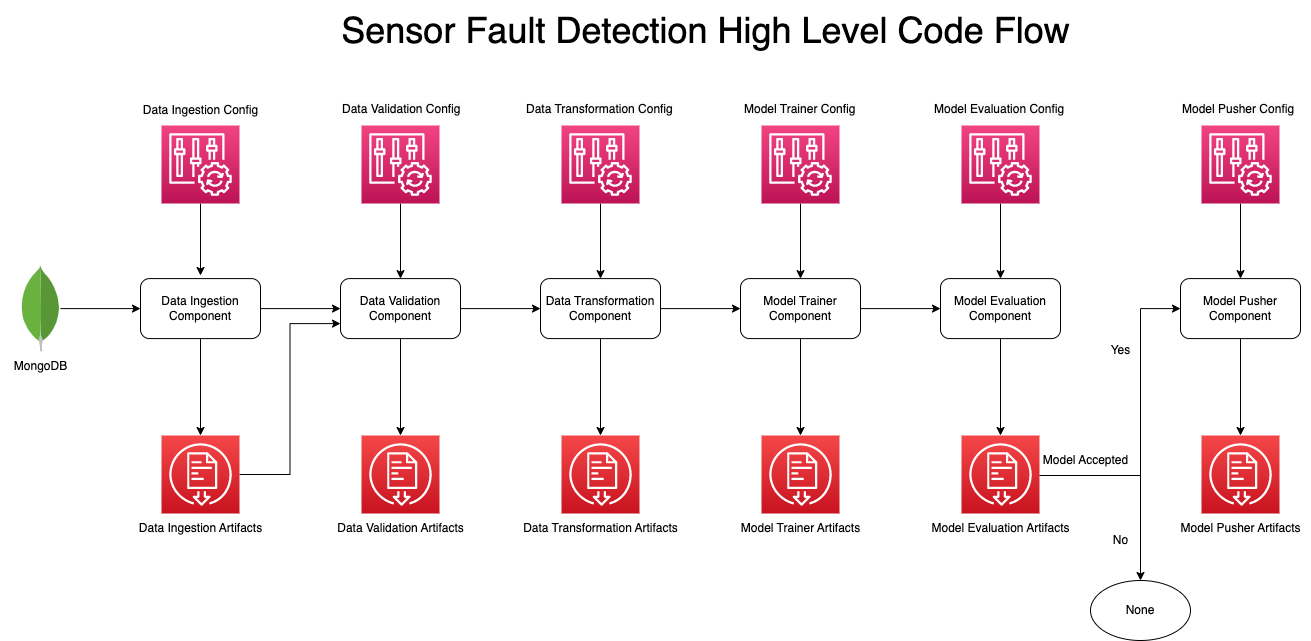

The diagram above was exported from draw.io. Its source (the exported page's mxGraphModel, read from the mxfile embedded in the PNG):
<mxGraphModel dx="1546" dy="947" grid="1" gridSize="10" guides="1" tooltips="1" connect="1" arrows="1" fold="1" page="1" pageScale="1" pageWidth="1100" pageHeight="850" math="0" shadow="0">
  <root>
    <mxCell id="0" />
    <mxCell id="1" parent="0" />
    <mxCell id="fyb3bXokrUtebub9zL-j-4" style="edgeStyle=orthogonalEdgeStyle;rounded=0;orthogonalLoop=1;jettySize=auto;html=1;entryX=0;entryY=0.5;entryDx=0;entryDy=0;" edge="1" parent="1" source="fyb3bXokrUtebub9zL-j-1" target="fyb3bXokrUtebub9zL-j-3">
      <mxGeometry relative="1" as="geometry" />
    </mxCell>
    <mxCell id="fyb3bXokrUtebub9zL-j-1" value="" style="dashed=0;outlineConnect=0;html=1;align=center;labelPosition=center;verticalLabelPosition=bottom;verticalAlign=top;shape=mxgraph.weblogos.mongodb" vertex="1" parent="1">
      <mxGeometry x="40" y="350" width="40" height="86.2" as="geometry" />
    </mxCell>
    <mxCell id="fyb3bXokrUtebub9zL-j-2" value="MongoDB" style="text;html=1;align=center;verticalAlign=middle;resizable=0;points=[];autosize=1;strokeColor=none;fillColor=none;" vertex="1" parent="1">
      <mxGeometry x="20" y="436.2" width="80" height="30" as="geometry" />
    </mxCell>
    <mxCell id="fyb3bXokrUtebub9zL-j-9" style="edgeStyle=orthogonalEdgeStyle;rounded=0;orthogonalLoop=1;jettySize=auto;html=1;" edge="1" parent="1" source="fyb3bXokrUtebub9zL-j-3" target="fyb3bXokrUtebub9zL-j-5">
      <mxGeometry relative="1" as="geometry" />
    </mxCell>
    <mxCell id="fyb3bXokrUtebub9zL-j-18" style="edgeStyle=orthogonalEdgeStyle;rounded=0;orthogonalLoop=1;jettySize=auto;html=1;entryX=0.5;entryY=0;entryDx=0;entryDy=0;entryPerimeter=0;" edge="1" parent="1" source="fyb3bXokrUtebub9zL-j-3" target="fyb3bXokrUtebub9zL-j-14">
      <mxGeometry relative="1" as="geometry" />
    </mxCell>
    <mxCell id="fyb3bXokrUtebub9zL-j-3" value="Data Ingestion Component" style="rounded=1;whiteSpace=wrap;html=1;" vertex="1" parent="1">
      <mxGeometry x="160" y="363.1" width="120" height="60" as="geometry" />
    </mxCell>
    <mxCell id="fyb3bXokrUtebub9zL-j-10" style="edgeStyle=orthogonalEdgeStyle;rounded=0;orthogonalLoop=1;jettySize=auto;html=1;entryX=0;entryY=0.5;entryDx=0;entryDy=0;" edge="1" parent="1" source="fyb3bXokrUtebub9zL-j-5" target="fyb3bXokrUtebub9zL-j-6">
      <mxGeometry relative="1" as="geometry" />
    </mxCell>
    <mxCell id="fyb3bXokrUtebub9zL-j-19" style="edgeStyle=orthogonalEdgeStyle;rounded=0;orthogonalLoop=1;jettySize=auto;html=1;entryX=0.5;entryY=0;entryDx=0;entryDy=0;entryPerimeter=0;" edge="1" parent="1" source="fyb3bXokrUtebub9zL-j-5" target="fyb3bXokrUtebub9zL-j-15">
      <mxGeometry relative="1" as="geometry" />
    </mxCell>
    <mxCell id="fyb3bXokrUtebub9zL-j-5" value="Data Validation Component" style="rounded=1;whiteSpace=wrap;html=1;" vertex="1" parent="1">
      <mxGeometry x="360" y="363.1" width="120" height="60" as="geometry" />
    </mxCell>
    <mxCell id="fyb3bXokrUtebub9zL-j-11" style="edgeStyle=orthogonalEdgeStyle;rounded=0;orthogonalLoop=1;jettySize=auto;html=1;entryX=0;entryY=0.5;entryDx=0;entryDy=0;" edge="1" parent="1" source="fyb3bXokrUtebub9zL-j-6" target="fyb3bXokrUtebub9zL-j-7">
      <mxGeometry relative="1" as="geometry" />
    </mxCell>
    <mxCell id="fyb3bXokrUtebub9zL-j-21" style="edgeStyle=orthogonalEdgeStyle;rounded=0;orthogonalLoop=1;jettySize=auto;html=1;entryX=0.5;entryY=0;entryDx=0;entryDy=0;entryPerimeter=0;" edge="1" parent="1" source="fyb3bXokrUtebub9zL-j-6" target="fyb3bXokrUtebub9zL-j-16">
      <mxGeometry relative="1" as="geometry" />
    </mxCell>
    <mxCell id="fyb3bXokrUtebub9zL-j-6" value="Data Transformation Component" style="rounded=1;whiteSpace=wrap;html=1;" vertex="1" parent="1">
      <mxGeometry x="560" y="363.1" width="120" height="60" as="geometry" />
    </mxCell>
    <mxCell id="fyb3bXokrUtebub9zL-j-12" style="edgeStyle=orthogonalEdgeStyle;rounded=0;orthogonalLoop=1;jettySize=auto;html=1;entryX=0;entryY=0.5;entryDx=0;entryDy=0;" edge="1" parent="1" source="fyb3bXokrUtebub9zL-j-7" target="fyb3bXokrUtebub9zL-j-8">
      <mxGeometry relative="1" as="geometry" />
    </mxCell>
    <mxCell id="fyb3bXokrUtebub9zL-j-23" style="edgeStyle=orthogonalEdgeStyle;rounded=0;orthogonalLoop=1;jettySize=auto;html=1;entryX=0.5;entryY=0;entryDx=0;entryDy=0;entryPerimeter=0;" edge="1" parent="1" source="fyb3bXokrUtebub9zL-j-7" target="fyb3bXokrUtebub9zL-j-17">
      <mxGeometry relative="1" as="geometry" />
    </mxCell>
    <mxCell id="fyb3bXokrUtebub9zL-j-7" value="Model Trainer Component" style="rounded=1;whiteSpace=wrap;html=1;" vertex="1" parent="1">
      <mxGeometry x="760" y="363.1" width="120" height="60" as="geometry" />
    </mxCell>
    <mxCell id="fyb3bXokrUtebub9zL-j-24" style="edgeStyle=orthogonalEdgeStyle;rounded=0;orthogonalLoop=1;jettySize=auto;html=1;entryX=0.5;entryY=0;entryDx=0;entryDy=0;entryPerimeter=0;" edge="1" parent="1" source="fyb3bXokrUtebub9zL-j-8" target="fyb3bXokrUtebub9zL-j-13">
      <mxGeometry relative="1" as="geometry" />
    </mxCell>
    <mxCell id="fyb3bXokrUtebub9zL-j-8" value="Model Evaluation Component" style="rounded=1;whiteSpace=wrap;html=1;" vertex="1" parent="1">
      <mxGeometry x="960" y="363.1" width="120" height="60" as="geometry" />
    </mxCell>
    <mxCell id="fyb3bXokrUtebub9zL-j-47" style="edgeStyle=orthogonalEdgeStyle;rounded=0;orthogonalLoop=1;jettySize=auto;html=1;entryX=0;entryY=0.5;entryDx=0;entryDy=0;" edge="1" parent="1" source="fyb3bXokrUtebub9zL-j-13" target="fyb3bXokrUtebub9zL-j-44">
      <mxGeometry relative="1" as="geometry">
        <Array as="points">
          <mxPoint x="1160" y="560" />
          <mxPoint x="1160" y="393" />
        </Array>
      </mxGeometry>
    </mxCell>
    <mxCell id="fyb3bXokrUtebub9zL-j-61" style="edgeStyle=orthogonalEdgeStyle;rounded=0;orthogonalLoop=1;jettySize=auto;html=1;" edge="1" parent="1" source="fyb3bXokrUtebub9zL-j-13" target="fyb3bXokrUtebub9zL-j-52">
      <mxGeometry relative="1" as="geometry">
        <Array as="points">
          <mxPoint x="1160" y="560" />
        </Array>
      </mxGeometry>
    </mxCell>
    <mxCell id="fyb3bXokrUtebub9zL-j-13" value="" style="sketch=0;points=[[0,0,0],[0.25,0,0],[0.5,0,0],[0.75,0,0],[1,0,0],[0,1,0],[0.25,1,0],[0.5,1,0],[0.75,1,0],[1,1,0],[0,0.25,0],[0,0.5,0],[0,0.75,0],[1,0.25,0],[1,0.5,0],[1,0.75,0]];outlineConnect=0;fontColor=#232F3E;gradientColor=#F54749;gradientDirection=north;fillColor=#C7131F;strokeColor=#ffffff;dashed=0;verticalLabelPosition=bottom;verticalAlign=top;align=center;html=1;fontSize=12;fontStyle=0;aspect=fixed;shape=mxgraph.aws4.resourceIcon;resIcon=mxgraph.aws4.artifact;" vertex="1" parent="1">
      <mxGeometry x="981" y="520" width="78" height="78" as="geometry" />
    </mxCell>
    <mxCell id="fyb3bXokrUtebub9zL-j-20" style="edgeStyle=orthogonalEdgeStyle;rounded=0;orthogonalLoop=1;jettySize=auto;html=1;entryX=0;entryY=0.75;entryDx=0;entryDy=0;" edge="1" parent="1" source="fyb3bXokrUtebub9zL-j-14" target="fyb3bXokrUtebub9zL-j-5">
      <mxGeometry relative="1" as="geometry" />
    </mxCell>
    <mxCell id="fyb3bXokrUtebub9zL-j-14" value="" style="sketch=0;points=[[0,0,0],[0.25,0,0],[0.5,0,0],[0.75,0,0],[1,0,0],[0,1,0],[0.25,1,0],[0.5,1,0],[0.75,1,0],[1,1,0],[0,0.25,0],[0,0.5,0],[0,0.75,0],[1,0.25,0],[1,0.5,0],[1,0.75,0]];outlineConnect=0;fontColor=#232F3E;gradientColor=#F54749;gradientDirection=north;fillColor=#C7131F;strokeColor=#ffffff;dashed=0;verticalLabelPosition=bottom;verticalAlign=top;align=center;html=1;fontSize=12;fontStyle=0;aspect=fixed;shape=mxgraph.aws4.resourceIcon;resIcon=mxgraph.aws4.artifact;" vertex="1" parent="1">
      <mxGeometry x="181" y="520" width="78" height="78" as="geometry" />
    </mxCell>
    <mxCell id="fyb3bXokrUtebub9zL-j-15" value="" style="sketch=0;points=[[0,0,0],[0.25,0,0],[0.5,0,0],[0.75,0,0],[1,0,0],[0,1,0],[0.25,1,0],[0.5,1,0],[0.75,1,0],[1,1,0],[0,0.25,0],[0,0.5,0],[0,0.75,0],[1,0.25,0],[1,0.5,0],[1,0.75,0]];outlineConnect=0;fontColor=#232F3E;gradientColor=#F54749;gradientDirection=north;fillColor=#C7131F;strokeColor=#ffffff;dashed=0;verticalLabelPosition=bottom;verticalAlign=top;align=center;html=1;fontSize=12;fontStyle=0;aspect=fixed;shape=mxgraph.aws4.resourceIcon;resIcon=mxgraph.aws4.artifact;" vertex="1" parent="1">
      <mxGeometry x="381" y="520" width="78" height="78" as="geometry" />
    </mxCell>
    <mxCell id="fyb3bXokrUtebub9zL-j-16" value="" style="sketch=0;points=[[0,0,0],[0.25,0,0],[0.5,0,0],[0.75,0,0],[1,0,0],[0,1,0],[0.25,1,0],[0.5,1,0],[0.75,1,0],[1,1,0],[0,0.25,0],[0,0.5,0],[0,0.75,0],[1,0.25,0],[1,0.5,0],[1,0.75,0]];outlineConnect=0;fontColor=#232F3E;gradientColor=#F54749;gradientDirection=north;fillColor=#C7131F;strokeColor=#ffffff;dashed=0;verticalLabelPosition=bottom;verticalAlign=top;align=center;html=1;fontSize=12;fontStyle=0;aspect=fixed;shape=mxgraph.aws4.resourceIcon;resIcon=mxgraph.aws4.artifact;" vertex="1" parent="1">
      <mxGeometry x="581" y="520" width="78" height="78" as="geometry" />
    </mxCell>
    <mxCell id="fyb3bXokrUtebub9zL-j-17" value="" style="sketch=0;points=[[0,0,0],[0.25,0,0],[0.5,0,0],[0.75,0,0],[1,0,0],[0,1,0],[0.25,1,0],[0.5,1,0],[0.75,1,0],[1,1,0],[0,0.25,0],[0,0.5,0],[0,0.75,0],[1,0.25,0],[1,0.5,0],[1,0.75,0]];outlineConnect=0;fontColor=#232F3E;gradientColor=#F54749;gradientDirection=north;fillColor=#C7131F;strokeColor=#ffffff;dashed=0;verticalLabelPosition=bottom;verticalAlign=top;align=center;html=1;fontSize=12;fontStyle=0;aspect=fixed;shape=mxgraph.aws4.resourceIcon;resIcon=mxgraph.aws4.artifact;" vertex="1" parent="1">
      <mxGeometry x="781" y="520" width="78" height="78" as="geometry" />
    </mxCell>
    <mxCell id="fyb3bXokrUtebub9zL-j-22" value="Data Ingestion Artifacts" style="text;html=1;align=center;verticalAlign=middle;resizable=0;points=[];autosize=1;strokeColor=none;fillColor=none;" vertex="1" parent="1">
      <mxGeometry x="145" y="598" width="150" height="30" as="geometry" />
    </mxCell>
    <mxCell id="fyb3bXokrUtebub9zL-j-25" value="Data Validation Artifacts" style="text;html=1;align=center;verticalAlign=middle;resizable=0;points=[];autosize=1;strokeColor=none;fillColor=none;" vertex="1" parent="1">
      <mxGeometry x="345" y="598" width="150" height="30" as="geometry" />
    </mxCell>
    <mxCell id="fyb3bXokrUtebub9zL-j-26" value="Data Transformation Artifacts" style="text;html=1;align=center;verticalAlign=middle;resizable=0;points=[];autosize=1;strokeColor=none;fillColor=none;" vertex="1" parent="1">
      <mxGeometry x="530" y="598" width="180" height="30" as="geometry" />
    </mxCell>
    <mxCell id="fyb3bXokrUtebub9zL-j-28" style="edgeStyle=orthogonalEdgeStyle;rounded=0;orthogonalLoop=1;jettySize=auto;html=1;" edge="1" parent="1" source="fyb3bXokrUtebub9zL-j-27">
      <mxGeometry relative="1" as="geometry">
        <mxPoint x="220" y="360" as="targetPoint" />
      </mxGeometry>
    </mxCell>
    <mxCell id="fyb3bXokrUtebub9zL-j-27" value="" style="sketch=0;points=[[0,0,0],[0.25,0,0],[0.5,0,0],[0.75,0,0],[1,0,0],[0,1,0],[0.25,1,0],[0.5,1,0],[0.75,1,0],[1,1,0],[0,0.25,0],[0,0.5,0],[0,0.75,0],[1,0.25,0],[1,0.5,0],[1,0.75,0]];points=[[0,0,0],[0.25,0,0],[0.5,0,0],[0.75,0,0],[1,0,0],[0,1,0],[0.25,1,0],[0.5,1,0],[0.75,1,0],[1,1,0],[0,0.25,0],[0,0.5,0],[0,0.75,0],[1,0.25,0],[1,0.5,0],[1,0.75,0]];outlineConnect=0;fontColor=#232F3E;gradientColor=#F34482;gradientDirection=north;fillColor=#BC1356;strokeColor=#ffffff;dashed=0;verticalLabelPosition=bottom;verticalAlign=top;align=center;html=1;fontSize=12;fontStyle=0;aspect=fixed;shape=mxgraph.aws4.resourceIcon;resIcon=mxgraph.aws4.config;" vertex="1" parent="1">
      <mxGeometry x="181" y="210" width="78" height="78" as="geometry" />
    </mxCell>
    <mxCell id="fyb3bXokrUtebub9zL-j-30" style="edgeStyle=orthogonalEdgeStyle;rounded=0;orthogonalLoop=1;jettySize=auto;html=1;entryX=0.5;entryY=0;entryDx=0;entryDy=0;" edge="1" parent="1" source="fyb3bXokrUtebub9zL-j-29" target="fyb3bXokrUtebub9zL-j-5">
      <mxGeometry relative="1" as="geometry" />
    </mxCell>
    <mxCell id="fyb3bXokrUtebub9zL-j-29" value="" style="sketch=0;points=[[0,0,0],[0.25,0,0],[0.5,0,0],[0.75,0,0],[1,0,0],[0,1,0],[0.25,1,0],[0.5,1,0],[0.75,1,0],[1,1,0],[0,0.25,0],[0,0.5,0],[0,0.75,0],[1,0.25,0],[1,0.5,0],[1,0.75,0]];points=[[0,0,0],[0.25,0,0],[0.5,0,0],[0.75,0,0],[1,0,0],[0,1,0],[0.25,1,0],[0.5,1,0],[0.75,1,0],[1,1,0],[0,0.25,0],[0,0.5,0],[0,0.75,0],[1,0.25,0],[1,0.5,0],[1,0.75,0]];outlineConnect=0;fontColor=#232F3E;gradientColor=#F34482;gradientDirection=north;fillColor=#BC1356;strokeColor=#ffffff;dashed=0;verticalLabelPosition=bottom;verticalAlign=top;align=center;html=1;fontSize=12;fontStyle=0;aspect=fixed;shape=mxgraph.aws4.resourceIcon;resIcon=mxgraph.aws4.config;" vertex="1" parent="1">
      <mxGeometry x="381" y="210" width="78" height="78" as="geometry" />
    </mxCell>
    <mxCell id="fyb3bXokrUtebub9zL-j-32" style="edgeStyle=orthogonalEdgeStyle;rounded=0;orthogonalLoop=1;jettySize=auto;html=1;entryX=0.5;entryY=0;entryDx=0;entryDy=0;" edge="1" parent="1" source="fyb3bXokrUtebub9zL-j-31" target="fyb3bXokrUtebub9zL-j-6">
      <mxGeometry relative="1" as="geometry" />
    </mxCell>
    <mxCell id="fyb3bXokrUtebub9zL-j-31" value="" style="sketch=0;points=[[0,0,0],[0.25,0,0],[0.5,0,0],[0.75,0,0],[1,0,0],[0,1,0],[0.25,1,0],[0.5,1,0],[0.75,1,0],[1,1,0],[0,0.25,0],[0,0.5,0],[0,0.75,0],[1,0.25,0],[1,0.5,0],[1,0.75,0]];points=[[0,0,0],[0.25,0,0],[0.5,0,0],[0.75,0,0],[1,0,0],[0,1,0],[0.25,1,0],[0.5,1,0],[0.75,1,0],[1,1,0],[0,0.25,0],[0,0.5,0],[0,0.75,0],[1,0.25,0],[1,0.5,0],[1,0.75,0]];outlineConnect=0;fontColor=#232F3E;gradientColor=#F34482;gradientDirection=north;fillColor=#BC1356;strokeColor=#ffffff;dashed=0;verticalLabelPosition=bottom;verticalAlign=top;align=center;html=1;fontSize=12;fontStyle=0;aspect=fixed;shape=mxgraph.aws4.resourceIcon;resIcon=mxgraph.aws4.config;" vertex="1" parent="1">
      <mxGeometry x="581" y="210" width="78" height="78" as="geometry" />
    </mxCell>
    <mxCell id="fyb3bXokrUtebub9zL-j-33" value="Data Ingestion Config" style="text;html=1;align=center;verticalAlign=middle;resizable=0;points=[];autosize=1;strokeColor=none;fillColor=none;" vertex="1" parent="1">
      <mxGeometry x="150" y="180" width="140" height="30" as="geometry" />
    </mxCell>
    <mxCell id="fyb3bXokrUtebub9zL-j-34" value="&lt;span style=&quot;color: rgb(0, 0, 0); font-family: Helvetica; font-size: 12px; font-style: normal; font-variant-ligatures: normal; font-variant-caps: normal; font-weight: 400; letter-spacing: normal; orphans: 2; text-align: center; text-indent: 0px; text-transform: none; widows: 2; word-spacing: 0px; -webkit-text-stroke-width: 0px; background-color: rgb(251, 251, 251); text-decoration-thickness: initial; text-decoration-style: initial; text-decoration-color: initial; float: none; display: inline !important;&quot;&gt;Data Validation Config&lt;/span&gt;" style="text;whiteSpace=wrap;html=1;" vertex="1" parent="1">
      <mxGeometry x="360" y="180" width="130" height="30" as="geometry" />
    </mxCell>
    <mxCell id="fyb3bXokrUtebub9zL-j-35" value="&lt;span style=&quot;color: rgb(0, 0, 0); font-family: Helvetica; font-size: 12px; font-style: normal; font-variant-ligatures: normal; font-variant-caps: normal; font-weight: 400; letter-spacing: normal; orphans: 2; text-align: center; text-indent: 0px; text-transform: none; widows: 2; word-spacing: 0px; -webkit-text-stroke-width: 0px; background-color: rgb(251, 251, 251); text-decoration-thickness: initial; text-decoration-style: initial; text-decoration-color: initial; float: none; display: inline !important;&quot;&gt;Data Transformation Config&lt;/span&gt;" style="text;whiteSpace=wrap;html=1;" vertex="1" parent="1">
      <mxGeometry x="543.75" y="180" width="152.5" height="30" as="geometry" />
    </mxCell>
    <mxCell id="fyb3bXokrUtebub9zL-j-38" style="edgeStyle=orthogonalEdgeStyle;rounded=0;orthogonalLoop=1;jettySize=auto;html=1;entryX=0.5;entryY=0;entryDx=0;entryDy=0;" edge="1" parent="1" source="fyb3bXokrUtebub9zL-j-36" target="fyb3bXokrUtebub9zL-j-7">
      <mxGeometry relative="1" as="geometry" />
    </mxCell>
    <mxCell id="fyb3bXokrUtebub9zL-j-36" value="" style="sketch=0;points=[[0,0,0],[0.25,0,0],[0.5,0,0],[0.75,0,0],[1,0,0],[0,1,0],[0.25,1,0],[0.5,1,0],[0.75,1,0],[1,1,0],[0,0.25,0],[0,0.5,0],[0,0.75,0],[1,0.25,0],[1,0.5,0],[1,0.75,0]];points=[[0,0,0],[0.25,0,0],[0.5,0,0],[0.75,0,0],[1,0,0],[0,1,0],[0.25,1,0],[0.5,1,0],[0.75,1,0],[1,1,0],[0,0.25,0],[0,0.5,0],[0,0.75,0],[1,0.25,0],[1,0.5,0],[1,0.75,0]];outlineConnect=0;fontColor=#232F3E;gradientColor=#F34482;gradientDirection=north;fillColor=#BC1356;strokeColor=#ffffff;dashed=0;verticalLabelPosition=bottom;verticalAlign=top;align=center;html=1;fontSize=12;fontStyle=0;aspect=fixed;shape=mxgraph.aws4.resourceIcon;resIcon=mxgraph.aws4.config;" vertex="1" parent="1">
      <mxGeometry x="781" y="210" width="78" height="78" as="geometry" />
    </mxCell>
    <mxCell id="fyb3bXokrUtebub9zL-j-37" value="&lt;span style=&quot;color: rgb(0, 0, 0); font-family: Helvetica; font-size: 12px; font-style: normal; font-variant-ligatures: normal; font-variant-caps: normal; font-weight: 400; letter-spacing: normal; orphans: 2; text-align: center; text-indent: 0px; text-transform: none; widows: 2; word-spacing: 0px; -webkit-text-stroke-width: 0px; background-color: rgb(251, 251, 251); text-decoration-thickness: initial; text-decoration-style: initial; text-decoration-color: initial; float: none; display: inline !important;&quot;&gt;Model Trainer Config&lt;/span&gt;" style="text;whiteSpace=wrap;html=1;" vertex="1" parent="1">
      <mxGeometry x="761.88" y="180" width="116.25" height="30" as="geometry" />
    </mxCell>
    <mxCell id="fyb3bXokrUtebub9zL-j-41" style="edgeStyle=orthogonalEdgeStyle;rounded=0;orthogonalLoop=1;jettySize=auto;html=1;entryX=0.5;entryY=0;entryDx=0;entryDy=0;" edge="1" parent="1" source="fyb3bXokrUtebub9zL-j-39" target="fyb3bXokrUtebub9zL-j-8">
      <mxGeometry relative="1" as="geometry" />
    </mxCell>
    <mxCell id="fyb3bXokrUtebub9zL-j-39" value="" style="sketch=0;points=[[0,0,0],[0.25,0,0],[0.5,0,0],[0.75,0,0],[1,0,0],[0,1,0],[0.25,1,0],[0.5,1,0],[0.75,1,0],[1,1,0],[0,0.25,0],[0,0.5,0],[0,0.75,0],[1,0.25,0],[1,0.5,0],[1,0.75,0]];points=[[0,0,0],[0.25,0,0],[0.5,0,0],[0.75,0,0],[1,0,0],[0,1,0],[0.25,1,0],[0.5,1,0],[0.75,1,0],[1,1,0],[0,0.25,0],[0,0.5,0],[0,0.75,0],[1,0.25,0],[1,0.5,0],[1,0.75,0]];outlineConnect=0;fontColor=#232F3E;gradientColor=#F34482;gradientDirection=north;fillColor=#BC1356;strokeColor=#ffffff;dashed=0;verticalLabelPosition=bottom;verticalAlign=top;align=center;html=1;fontSize=12;fontStyle=0;aspect=fixed;shape=mxgraph.aws4.resourceIcon;resIcon=mxgraph.aws4.config;" vertex="1" parent="1">
      <mxGeometry x="981" y="210" width="78" height="78" as="geometry" />
    </mxCell>
    <mxCell id="fyb3bXokrUtebub9zL-j-40" value="&lt;span style=&quot;color: rgb(0, 0, 0); font-family: Helvetica; font-size: 12px; font-style: normal; font-variant-ligatures: normal; font-variant-caps: normal; font-weight: 400; letter-spacing: normal; orphans: 2; text-align: center; text-indent: 0px; text-transform: none; widows: 2; word-spacing: 0px; -webkit-text-stroke-width: 0px; background-color: rgb(251, 251, 251); text-decoration-thickness: initial; text-decoration-style: initial; text-decoration-color: initial; float: none; display: inline !important;&quot;&gt;Model Evaluation Config&lt;/span&gt;" style="text;whiteSpace=wrap;html=1;" vertex="1" parent="1">
      <mxGeometry x="951.88" y="180" width="136.25" height="30" as="geometry" />
    </mxCell>
    <mxCell id="fyb3bXokrUtebub9zL-j-48" style="edgeStyle=orthogonalEdgeStyle;rounded=0;orthogonalLoop=1;jettySize=auto;html=1;entryX=0.5;entryY=0;entryDx=0;entryDy=0;" edge="1" parent="1" source="fyb3bXokrUtebub9zL-j-42" target="fyb3bXokrUtebub9zL-j-44">
      <mxGeometry relative="1" as="geometry" />
    </mxCell>
    <mxCell id="fyb3bXokrUtebub9zL-j-42" value="" style="sketch=0;points=[[0,0,0],[0.25,0,0],[0.5,0,0],[0.75,0,0],[1,0,0],[0,1,0],[0.25,1,0],[0.5,1,0],[0.75,1,0],[1,1,0],[0,0.25,0],[0,0.5,0],[0,0.75,0],[1,0.25,0],[1,0.5,0],[1,0.75,0]];points=[[0,0,0],[0.25,0,0],[0.5,0,0],[0.75,0,0],[1,0,0],[0,1,0],[0.25,1,0],[0.5,1,0],[0.75,1,0],[1,1,0],[0,0.25,0],[0,0.5,0],[0,0.75,0],[1,0.25,0],[1,0.5,0],[1,0.75,0]];outlineConnect=0;fontColor=#232F3E;gradientColor=#F34482;gradientDirection=north;fillColor=#BC1356;strokeColor=#ffffff;dashed=0;verticalLabelPosition=bottom;verticalAlign=top;align=center;html=1;fontSize=12;fontStyle=0;aspect=fixed;shape=mxgraph.aws4.resourceIcon;resIcon=mxgraph.aws4.config;" vertex="1" parent="1">
      <mxGeometry x="1221" y="210" width="78" height="78" as="geometry" />
    </mxCell>
    <mxCell id="fyb3bXokrUtebub9zL-j-43" value="&lt;span style=&quot;color: rgb(0, 0, 0); font-family: Helvetica; font-size: 12px; font-style: normal; font-variant-ligatures: normal; font-variant-caps: normal; font-weight: 400; letter-spacing: normal; orphans: 2; text-align: center; text-indent: 0px; text-transform: none; widows: 2; word-spacing: 0px; -webkit-text-stroke-width: 0px; background-color: rgb(251, 251, 251); text-decoration-thickness: initial; text-decoration-style: initial; text-decoration-color: initial; float: none; display: inline !important;&quot;&gt;Model Pusher Config&lt;/span&gt;" style="text;whiteSpace=wrap;html=1;" vertex="1" parent="1">
      <mxGeometry x="1200" y="180" width="120" height="30" as="geometry" />
    </mxCell>
    <mxCell id="fyb3bXokrUtebub9zL-j-50" style="edgeStyle=orthogonalEdgeStyle;rounded=0;orthogonalLoop=1;jettySize=auto;html=1;" edge="1" parent="1" source="fyb3bXokrUtebub9zL-j-44" target="fyb3bXokrUtebub9zL-j-49">
      <mxGeometry relative="1" as="geometry" />
    </mxCell>
    <mxCell id="fyb3bXokrUtebub9zL-j-44" value="Model Pusher Component" style="rounded=1;whiteSpace=wrap;html=1;" vertex="1" parent="1">
      <mxGeometry x="1200" y="363.1" width="120" height="60" as="geometry" />
    </mxCell>
    <mxCell id="fyb3bXokrUtebub9zL-j-45" value="Model Trainer Artifacts" style="text;html=1;align=center;verticalAlign=middle;resizable=0;points=[];autosize=1;strokeColor=none;fillColor=none;" vertex="1" parent="1">
      <mxGeometry x="750" y="598" width="140" height="30" as="geometry" />
    </mxCell>
    <mxCell id="fyb3bXokrUtebub9zL-j-46" value="Model Evaluation Artifacts" style="text;html=1;align=center;verticalAlign=middle;resizable=0;points=[];autosize=1;strokeColor=none;fillColor=none;" vertex="1" parent="1">
      <mxGeometry x="940.01" y="598" width="160" height="30" as="geometry" />
    </mxCell>
    <mxCell id="fyb3bXokrUtebub9zL-j-49" value="" style="sketch=0;points=[[0,0,0],[0.25,0,0],[0.5,0,0],[0.75,0,0],[1,0,0],[0,1,0],[0.25,1,0],[0.5,1,0],[0.75,1,0],[1,1,0],[0,0.25,0],[0,0.5,0],[0,0.75,0],[1,0.25,0],[1,0.5,0],[1,0.75,0]];outlineConnect=0;fontColor=#232F3E;gradientColor=#F54749;gradientDirection=north;fillColor=#C7131F;strokeColor=#ffffff;dashed=0;verticalLabelPosition=bottom;verticalAlign=top;align=center;html=1;fontSize=12;fontStyle=0;aspect=fixed;shape=mxgraph.aws4.resourceIcon;resIcon=mxgraph.aws4.artifact;" vertex="1" parent="1">
      <mxGeometry x="1221" y="520" width="78" height="78" as="geometry" />
    </mxCell>
    <mxCell id="fyb3bXokrUtebub9zL-j-51" value="Model Pusher Artifacts" style="text;html=1;align=center;verticalAlign=middle;resizable=0;points=[];autosize=1;strokeColor=none;fillColor=none;" vertex="1" parent="1">
      <mxGeometry x="1190" y="598" width="140" height="30" as="geometry" />
    </mxCell>
    <mxCell id="fyb3bXokrUtebub9zL-j-52" value="None" style="ellipse;whiteSpace=wrap;html=1;" vertex="1" parent="1">
      <mxGeometry x="1110" y="665" width="100" height="60" as="geometry" />
    </mxCell>
    <mxCell id="fyb3bXokrUtebub9zL-j-55" value="Yes" style="text;html=1;align=center;verticalAlign=middle;resizable=0;points=[];autosize=1;strokeColor=none;fillColor=none;" vertex="1" parent="1">
      <mxGeometry x="1120" y="420" width="40" height="30" as="geometry" />
    </mxCell>
    <mxCell id="fyb3bXokrUtebub9zL-j-56" value="No" style="text;html=1;align=center;verticalAlign=middle;resizable=0;points=[];autosize=1;strokeColor=none;fillColor=none;" vertex="1" parent="1">
      <mxGeometry x="1120" y="610" width="40" height="30" as="geometry" />
    </mxCell>
    <mxCell id="fyb3bXokrUtebub9zL-j-57" value="Model Accepted" style="text;html=1;align=center;verticalAlign=middle;resizable=0;points=[];autosize=1;strokeColor=none;fillColor=none;" vertex="1" parent="1">
      <mxGeometry x="1050" y="530" width="110" height="30" as="geometry" />
    </mxCell>
    <mxCell id="fyb3bXokrUtebub9zL-j-62" value="&lt;font style=&quot;font-size: 36px;&quot;&gt;Sensor Fault Detection High Level Code Flow&lt;/font&gt;" style="text;html=1;align=center;verticalAlign=middle;resizable=0;points=[];autosize=1;strokeColor=none;fillColor=none;" vertex="1" parent="1">
      <mxGeometry x="350" y="85" width="750" height="60" as="geometry" />
    </mxCell>
  </root>
</mxGraphModel>